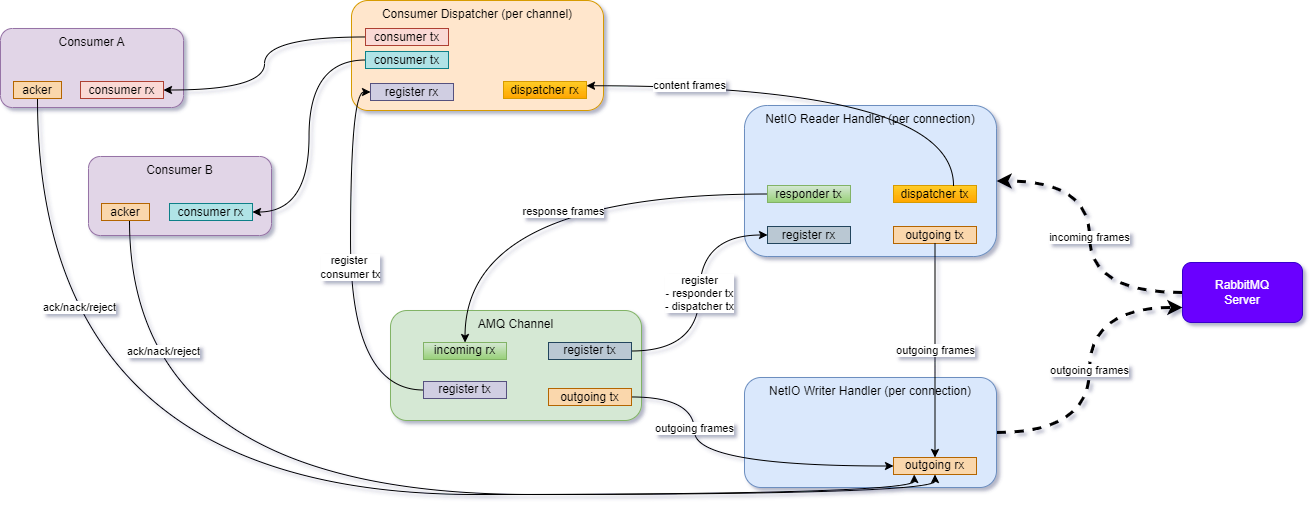

The diagram above was exported from draw.io. Its source (the exported page's mxGraphModel, read from the mxfile embedded in the PNG):
<mxGraphModel dx="1422" dy="1155" grid="0" gridSize="10" guides="1" tooltips="1" connect="1" arrows="1" fold="1" page="0" pageScale="1" pageWidth="827" pageHeight="1169" math="0" shadow="0">
  <root>
    <mxCell id="0" />
    <mxCell id="1" parent="0" />
    <mxCell id="XRCWpuoEW1TNGQnc5Je_-10" value="Consumer B" style="rounded=1;whiteSpace=wrap;html=1;fillColor=#e1d5e7;strokeColor=#9673a6;align=center;horizontal=1;verticalAlign=top;" vertex="1" parent="1">
      <mxGeometry x="109" y="-47" width="183" height="79" as="geometry" />
    </mxCell>
    <mxCell id="PF1qRUGQu845cxHfhQtq-77" value="AMQ Channel" style="rounded=1;whiteSpace=wrap;html=1;fillColor=#d5e8d4;strokeColor=#82b366;align=center;horizontal=1;verticalAlign=top;" vertex="1" parent="1">
      <mxGeometry x="411" y="107" width="251" height="110" as="geometry" />
    </mxCell>
    <mxCell id="PF1qRUGQu845cxHfhQtq-55" value="NetIO Reader Handler (per connection)" style="rounded=1;whiteSpace=wrap;html=1;fillColor=#dae8fc;strokeColor=#6c8ebf;align=center;horizontal=1;verticalAlign=top;" vertex="1" parent="1">
      <mxGeometry x="765" y="-98" width="252" height="151" as="geometry" />
    </mxCell>
    <mxCell id="PF1qRUGQu845cxHfhQtq-37" value="dispatcher tx" style="rounded=0;whiteSpace=wrap;html=1;fillColor=#ffcd28;gradientColor=#ffa500;strokeColor=#d79b00;" vertex="1" parent="1">
      <mxGeometry x="914" y="-18" width="83" height="17" as="geometry" />
    </mxCell>
    <mxCell id="PF1qRUGQu845cxHfhQtq-42" value="register rx" style="rounded=0;whiteSpace=wrap;html=1;fillColor=#bac8d3;strokeColor=#23445d;" vertex="1" parent="1">
      <mxGeometry x="788" y="23" width="83" height="17" as="geometry" />
    </mxCell>
    <mxCell id="PF1qRUGQu845cxHfhQtq-44" value="outgoing tx" style="rounded=0;whiteSpace=wrap;html=1;fillColor=#fad7ac;strokeColor=#b46504;" vertex="1" parent="1">
      <mxGeometry x="914" y="23" width="83" height="17" as="geometry" />
    </mxCell>
    <mxCell id="V2dvAlFKu-Oklo_tOYP6-2" value="response frames" style="edgeStyle=orthogonalEdgeStyle;curved=1;rounded=0;orthogonalLoop=1;jettySize=auto;html=1;exitX=0;exitY=0.5;exitDx=0;exitDy=0;" edge="1" parent="1" source="PF1qRUGQu845cxHfhQtq-58" target="PF1qRUGQu845cxHfhQtq-47">
      <mxGeometry x="-0.0989" y="17" relative="1" as="geometry">
        <mxPoint x="540" y="52" as="targetPoint" />
        <mxPoint as="offset" />
      </mxGeometry>
    </mxCell>
    <mxCell id="PF1qRUGQu845cxHfhQtq-47" value="incoming rx" style="rounded=0;whiteSpace=wrap;html=1;fillColor=#d5e8d4;gradientColor=#97d077;strokeColor=#82b366;" vertex="1" parent="1">
      <mxGeometry x="444" y="139" width="83" height="17" as="geometry" />
    </mxCell>
    <mxCell id="PF1qRUGQu845cxHfhQtq-58" value="responder tx" style="rounded=0;whiteSpace=wrap;html=1;fillColor=#d5e8d4;gradientColor=#97d077;strokeColor=#82b366;" vertex="1" parent="1">
      <mxGeometry x="788" y="-18" width="83" height="17" as="geometry" />
    </mxCell>
    <mxCell id="PF1qRUGQu845cxHfhQtq-62" value="incoming frames" style="edgeStyle=orthogonalEdgeStyle;curved=1;rounded=0;orthogonalLoop=1;jettySize=auto;html=1;entryX=1;entryY=0.5;entryDx=0;entryDy=0;strokeWidth=3;dashed=1;" edge="1" parent="1" source="PF1qRUGQu845cxHfhQtq-61" target="PF1qRUGQu845cxHfhQtq-55">
      <mxGeometry relative="1" as="geometry" />
    </mxCell>
    <mxCell id="PF1qRUGQu845cxHfhQtq-61" value="RabbitMQ&lt;br&gt;Server" style="rounded=1;whiteSpace=wrap;html=1;fillColor=#6a00ff;fontColor=#ffffff;strokeColor=#3700CC;" vertex="1" parent="1">
      <mxGeometry x="1203" y="59" width="120" height="60" as="geometry" />
    </mxCell>
    <mxCell id="PF1qRUGQu845cxHfhQtq-68" value="outgoing frames" style="edgeStyle=orthogonalEdgeStyle;curved=1;rounded=0;orthogonalLoop=1;jettySize=auto;html=1;entryX=0;entryY=0.75;entryDx=0;entryDy=0;strokeWidth=3;dashed=1;" edge="1" parent="1" source="PF1qRUGQu845cxHfhQtq-63" target="PF1qRUGQu845cxHfhQtq-61">
      <mxGeometry relative="1" as="geometry" />
    </mxCell>
    <mxCell id="PF1qRUGQu845cxHfhQtq-63" value="NetIO Writer Handler (per connection)" style="rounded=1;whiteSpace=wrap;html=1;fillColor=#dae8fc;strokeColor=#6c8ebf;align=center;horizontal=1;verticalAlign=top;" vertex="1" parent="1">
      <mxGeometry x="765" y="174" width="252" height="110" as="geometry" />
    </mxCell>
    <mxCell id="PF1qRUGQu845cxHfhQtq-66" value="outgoing rx" style="rounded=0;whiteSpace=wrap;html=1;fillColor=#fad7ac;strokeColor=#b46504;" vertex="1" parent="1">
      <mxGeometry x="914" y="254" width="83" height="17" as="geometry" />
    </mxCell>
    <mxCell id="PF1qRUGQu845cxHfhQtq-69" value="outgoing frames" style="edgeStyle=orthogonalEdgeStyle;curved=1;rounded=0;orthogonalLoop=1;jettySize=auto;html=1;entryX=0.5;entryY=0;entryDx=0;entryDy=0;" edge="1" parent="1" source="PF1qRUGQu845cxHfhQtq-44" target="PF1qRUGQu845cxHfhQtq-66">
      <mxGeometry relative="1" as="geometry" />
    </mxCell>
    <mxCell id="PF1qRUGQu845cxHfhQtq-71" value="Consumer Dispatcher (per channel)" style="rounded=1;whiteSpace=wrap;html=1;fillColor=#ffe6cc;strokeColor=#d79b00;align=center;horizontal=1;verticalAlign=top;" vertex="1" parent="1">
      <mxGeometry x="372" y="-203" width="252" height="110" as="geometry" />
    </mxCell>
    <mxCell id="PF1qRUGQu845cxHfhQtq-72" value="register rx" style="rounded=0;whiteSpace=wrap;html=1;fillColor=#d0cee2;strokeColor=#56517e;" vertex="1" parent="1">
      <mxGeometry x="391" y="-120" width="83" height="17" as="geometry" />
    </mxCell>
    <mxCell id="PF1qRUGQu845cxHfhQtq-74" value="dispatcher rx" style="rounded=0;whiteSpace=wrap;html=1;fillColor=#ffcd28;gradientColor=#ffa500;strokeColor=#d79b00;" vertex="1" parent="1">
      <mxGeometry x="524" y="-122" width="83" height="17" as="geometry" />
    </mxCell>
    <mxCell id="XRCWpuoEW1TNGQnc5Je_-12" style="edgeStyle=orthogonalEdgeStyle;curved=1;rounded=0;orthogonalLoop=1;jettySize=auto;html=1;entryX=1;entryY=0.5;entryDx=0;entryDy=0;exitX=0;exitY=0.5;exitDx=0;exitDy=0;" edge="1" parent="1" source="XRCWpuoEW1TNGQnc5Je_-13" target="XRCWpuoEW1TNGQnc5Je_-11">
      <mxGeometry relative="1" as="geometry" />
    </mxCell>
    <mxCell id="PF1qRUGQu845cxHfhQtq-75" value="consumer tx" style="rounded=0;whiteSpace=wrap;html=1;fillColor=#fad9d5;strokeColor=#ae4132;" vertex="1" parent="1">
      <mxGeometry x="386" y="-175" width="83" height="17" as="geometry" />
    </mxCell>
    <mxCell id="PF1qRUGQu845cxHfhQtq-80" value="register&lt;br&gt;- responder tx&lt;br&gt;- dispatcher tx" style="edgeStyle=orthogonalEdgeStyle;curved=1;rounded=0;orthogonalLoop=1;jettySize=auto;html=1;exitX=1;exitY=0.5;exitDx=0;exitDy=0;entryX=0;entryY=0.5;entryDx=0;entryDy=0;" edge="1" parent="1" source="PF1qRUGQu845cxHfhQtq-79" target="PF1qRUGQu845cxHfhQtq-42">
      <mxGeometry relative="1" as="geometry" />
    </mxCell>
    <mxCell id="PF1qRUGQu845cxHfhQtq-79" value="register tx" style="rounded=0;whiteSpace=wrap;html=1;fillColor=#bac8d3;strokeColor=#23445d;" vertex="1" parent="1">
      <mxGeometry x="569" y="139" width="83" height="17" as="geometry" />
    </mxCell>
    <mxCell id="PF1qRUGQu845cxHfhQtq-82" value="outgoing frames" style="edgeStyle=orthogonalEdgeStyle;curved=1;rounded=0;orthogonalLoop=1;jettySize=auto;html=1;entryX=0;entryY=0.5;entryDx=0;entryDy=0;" edge="1" parent="1" source="PF1qRUGQu845cxHfhQtq-81" target="PF1qRUGQu845cxHfhQtq-66">
      <mxGeometry x="-0.429" relative="1" as="geometry">
        <Array as="points">
          <mxPoint x="715" y="194" />
          <mxPoint x="715" y="263" />
        </Array>
        <mxPoint as="offset" />
      </mxGeometry>
    </mxCell>
    <mxCell id="PF1qRUGQu845cxHfhQtq-81" value="outgoing tx" style="rounded=0;whiteSpace=wrap;html=1;fillColor=#fad7ac;strokeColor=#b46504;" vertex="1" parent="1">
      <mxGeometry x="569" y="185" width="83" height="17" as="geometry" />
    </mxCell>
    <mxCell id="XRCWpuoEW1TNGQnc5Je_-1" value="content frames" style="edgeStyle=orthogonalEdgeStyle;curved=1;rounded=0;orthogonalLoop=1;jettySize=auto;html=1;entryX=1;entryY=0.25;entryDx=0;entryDy=0;" edge="1" parent="1" source="PF1qRUGQu845cxHfhQtq-37" target="PF1qRUGQu845cxHfhQtq-74">
      <mxGeometry x="0.5586" relative="1" as="geometry">
        <Array as="points">
          <mxPoint x="974" y="-118" />
        </Array>
        <mxPoint as="offset" />
      </mxGeometry>
    </mxCell>
    <mxCell id="XRCWpuoEW1TNGQnc5Je_-3" value="register&amp;nbsp;&lt;br&gt;consumer tx" style="edgeStyle=orthogonalEdgeStyle;curved=1;rounded=0;orthogonalLoop=1;jettySize=auto;html=1;entryX=0;entryY=0.5;entryDx=0;entryDy=0;exitX=0;exitY=0.5;exitDx=0;exitDy=0;" edge="1" parent="1" source="XRCWpuoEW1TNGQnc5Je_-2" target="PF1qRUGQu845cxHfhQtq-72">
      <mxGeometry relative="1" as="geometry" />
    </mxCell>
    <mxCell id="XRCWpuoEW1TNGQnc5Je_-2" value="register tx" style="rounded=0;whiteSpace=wrap;html=1;fillColor=#d0cee2;strokeColor=#56517e;" vertex="1" parent="1">
      <mxGeometry x="444" y="178" width="83" height="17" as="geometry" />
    </mxCell>
    <mxCell id="XRCWpuoEW1TNGQnc5Je_-7" value="Consumer A" style="rounded=1;whiteSpace=wrap;html=1;fillColor=#e1d5e7;strokeColor=#9673a6;align=center;horizontal=1;verticalAlign=top;" vertex="1" parent="1">
      <mxGeometry x="21" y="-175" width="183" height="79" as="geometry" />
    </mxCell>
    <mxCell id="XRCWpuoEW1TNGQnc5Je_-8" value="consumer rx" style="rounded=0;whiteSpace=wrap;html=1;fillColor=#fad9d5;strokeColor=#ae4132;" vertex="1" parent="1">
      <mxGeometry x="101" y="-122" width="83" height="17" as="geometry" />
    </mxCell>
    <mxCell id="XRCWpuoEW1TNGQnc5Je_-9" style="edgeStyle=orthogonalEdgeStyle;curved=1;rounded=0;orthogonalLoop=1;jettySize=auto;html=1;entryX=1;entryY=0.5;entryDx=0;entryDy=0;" edge="1" parent="1" source="PF1qRUGQu845cxHfhQtq-75" target="XRCWpuoEW1TNGQnc5Je_-8">
      <mxGeometry relative="1" as="geometry" />
    </mxCell>
    <mxCell id="XRCWpuoEW1TNGQnc5Je_-11" value="consumer rx" style="rounded=0;whiteSpace=wrap;html=1;fillColor=#b0e3e6;strokeColor=#0e8088;" vertex="1" parent="1">
      <mxGeometry x="190" width="83" height="17" as="geometry" />
    </mxCell>
    <mxCell id="XRCWpuoEW1TNGQnc5Je_-13" value="consumer tx" style="rounded=0;whiteSpace=wrap;html=1;fillColor=#b0e3e6;strokeColor=#0e8088;" vertex="1" parent="1">
      <mxGeometry x="386" y="-152" width="83" height="17" as="geometry" />
    </mxCell>
    <mxCell id="onVm_idk1s5G1H7QUtsp-4" value="ack/nack/reject" style="edgeStyle=orthogonalEdgeStyle;curved=1;rounded=0;orthogonalLoop=1;jettySize=auto;html=1;exitX=0.5;exitY=1;exitDx=0;exitDy=0;entryX=0.25;entryY=1;entryDx=0;entryDy=0;" edge="1" parent="1" source="onVm_idk1s5G1H7QUtsp-1" target="PF1qRUGQu845cxHfhQtq-66">
      <mxGeometry x="-0.6767" y="42" relative="1" as="geometry">
        <mxPoint as="offset" />
      </mxGeometry>
    </mxCell>
    <mxCell id="onVm_idk1s5G1H7QUtsp-1" value="acker" style="rounded=0;whiteSpace=wrap;html=1;fillColor=#fad7ac;strokeColor=#b46504;" vertex="1" parent="1">
      <mxGeometry x="34" y="-122" width="48" height="17" as="geometry" />
    </mxCell>
    <mxCell id="onVm_idk1s5G1H7QUtsp-3" value="ack/nack/reject" style="edgeStyle=orthogonalEdgeStyle;curved=1;rounded=0;orthogonalLoop=1;jettySize=auto;html=1;entryX=0.5;entryY=1;entryDx=0;entryDy=0;" edge="1" parent="1" source="onVm_idk1s5G1H7QUtsp-2" target="PF1qRUGQu845cxHfhQtq-66">
      <mxGeometry x="-0.7635" y="34" relative="1" as="geometry">
        <Array as="points">
          <mxPoint x="150" y="291" />
          <mxPoint x="956" y="291" />
        </Array>
        <mxPoint as="offset" />
      </mxGeometry>
    </mxCell>
    <mxCell id="onVm_idk1s5G1H7QUtsp-2" value="acker" style="rounded=0;whiteSpace=wrap;html=1;fillColor=#fad7ac;strokeColor=#b46504;" vertex="1" parent="1">
      <mxGeometry x="122" width="48" height="17" as="geometry" />
    </mxCell>
  </root>
</mxGraphModel>